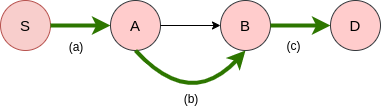

The diagram above was exported from draw.io. Its source (the exported page's mxGraphModel, read from the mxfile embedded in the PNG):
<mxGraphModel dx="796" dy="467" grid="0" gridSize="10" guides="1" tooltips="1" connect="1" arrows="1" fold="1" page="1" pageScale="1" pageWidth="850" pageHeight="1100" math="0" shadow="0">
  <root>
    <mxCell id="0" />
    <mxCell id="1" parent="0" />
    <mxCell id="tFv2XAtVI15fDzZkFdSp-1" value="&lt;font style=&quot;font-size: 15px&quot;&gt;S&lt;/font&gt;" style="ellipse;whiteSpace=wrap;html=1;aspect=fixed;fillColor=#f8cecc;strokeColor=#b85450;" vertex="1" parent="1">
      <mxGeometry x="80" y="40" width="50" height="50" as="geometry" />
    </mxCell>
    <mxCell id="tFv2XAtVI15fDzZkFdSp-2" value="&lt;font style=&quot;font-size: 15px&quot;&gt;A&lt;/font&gt;" style="ellipse;whiteSpace=wrap;html=1;aspect=fixed;fillColor=#ffcccc;strokeColor=#36393d;" vertex="1" parent="1">
      <mxGeometry x="190" y="40" width="50" height="50" as="geometry" />
    </mxCell>
    <mxCell id="tFv2XAtVI15fDzZkFdSp-3" value="&lt;font style=&quot;font-size: 15px&quot;&gt;B&lt;/font&gt;" style="ellipse;whiteSpace=wrap;html=1;aspect=fixed;fillColor=#ffcccc;strokeColor=#36393d;" vertex="1" parent="1">
      <mxGeometry x="300" y="40" width="50" height="50" as="geometry" />
    </mxCell>
    <mxCell id="tFv2XAtVI15fDzZkFdSp-4" value="&lt;span style=&quot;font-size: 15px&quot;&gt;D&lt;/span&gt;" style="ellipse;whiteSpace=wrap;html=1;aspect=fixed;fillColor=#ffcccc;strokeColor=#36393d;" vertex="1" parent="1">
      <mxGeometry x="410" y="40" width="50" height="50" as="geometry" />
    </mxCell>
    <mxCell id="tFv2XAtVI15fDzZkFdSp-5" value="" style="endArrow=classic;html=1;exitX=1;exitY=0.5;exitDx=0;exitDy=0;entryX=0;entryY=0.5;entryDx=0;entryDy=0;fillColor=#60a917;strokeColor=#2D7600;strokeWidth=4;" edge="1" parent="1" source="tFv2XAtVI15fDzZkFdSp-1" target="tFv2XAtVI15fDzZkFdSp-2">
      <mxGeometry width="50" height="50" relative="1" as="geometry">
        <mxPoint x="380" y="260" as="sourcePoint" />
        <mxPoint x="430" y="210" as="targetPoint" />
      </mxGeometry>
    </mxCell>
    <mxCell id="tFv2XAtVI15fDzZkFdSp-6" value="" style="endArrow=classic;html=1;exitX=1;exitY=0.5;exitDx=0;exitDy=0;entryX=0;entryY=0.5;entryDx=0;entryDy=0;" edge="1" parent="1" source="tFv2XAtVI15fDzZkFdSp-2" target="tFv2XAtVI15fDzZkFdSp-3">
      <mxGeometry width="50" height="50" relative="1" as="geometry">
        <mxPoint x="380" y="260" as="sourcePoint" />
        <mxPoint x="430" y="210" as="targetPoint" />
      </mxGeometry>
    </mxCell>
    <mxCell id="tFv2XAtVI15fDzZkFdSp-7" value="" style="endArrow=classic;html=1;exitX=1;exitY=0.5;exitDx=0;exitDy=0;entryX=0;entryY=0.5;entryDx=0;entryDy=0;fillColor=#60a917;strokeColor=#2D7600;strokeWidth=4;" edge="1" parent="1" source="tFv2XAtVI15fDzZkFdSp-3" target="tFv2XAtVI15fDzZkFdSp-4">
      <mxGeometry width="50" height="50" relative="1" as="geometry">
        <mxPoint x="380" y="260" as="sourcePoint" />
        <mxPoint x="430" y="210" as="targetPoint" />
      </mxGeometry>
    </mxCell>
    <mxCell id="tFv2XAtVI15fDzZkFdSp-8" value="" style="curved=1;endArrow=classic;html=1;exitX=0.5;exitY=1;exitDx=0;exitDy=0;entryX=0.5;entryY=1;entryDx=0;entryDy=0;fillColor=#60a917;strokeColor=#2D7600;strokeWidth=4;" edge="1" parent="1" source="tFv2XAtVI15fDzZkFdSp-2" target="tFv2XAtVI15fDzZkFdSp-3">
      <mxGeometry width="50" height="50" relative="1" as="geometry">
        <mxPoint x="380" y="260" as="sourcePoint" />
        <mxPoint x="430" y="210" as="targetPoint" />
        <Array as="points">
          <mxPoint x="270" y="150" />
        </Array>
      </mxGeometry>
    </mxCell>
    <mxCell id="tFv2XAtVI15fDzZkFdSp-11" value="(a)" style="text;html=1;strokeColor=none;fillColor=none;align=center;verticalAlign=middle;whiteSpace=wrap;rounded=0;sketch=0;" vertex="1" parent="1">
      <mxGeometry x="136" y="76" width="40" height="20" as="geometry" />
    </mxCell>
    <mxCell id="tFv2XAtVI15fDzZkFdSp-12" value="(b)" style="text;html=1;strokeColor=none;fillColor=none;align=center;verticalAlign=middle;whiteSpace=wrap;rounded=0;sketch=0;" vertex="1" parent="1">
      <mxGeometry x="251" y="128" width="40" height="20" as="geometry" />
    </mxCell>
    <mxCell id="tFv2XAtVI15fDzZkFdSp-13" value="(c)" style="text;html=1;align=center;verticalAlign=middle;resizable=0;points=[];autosize=1;strokeColor=none;" vertex="1" parent="1">
      <mxGeometry x="361" y="76" width="24" height="18" as="geometry" />
    </mxCell>
  </root>
</mxGraphModel>